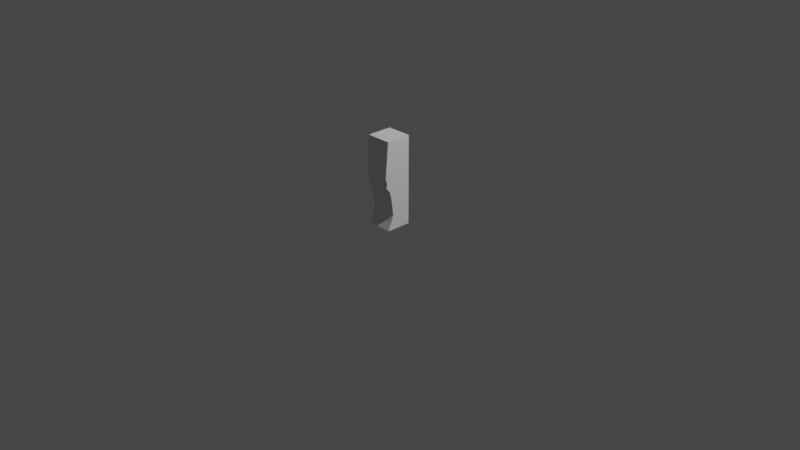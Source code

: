 # Source: untitled.blend  (saved by Blender 2.80.75; exported with 4.5.12 LTS)
import bpy
from mathutils import Matrix  # noqa: F401  (used for matrix-valued properties, if any)

bpy.ops.wm.read_factory_settings(use_empty=True)
scene = bpy.context.scene
scene.name = 'Scene'

# ---- collections
col_collection = bpy.data.collections.new('Collection'); scene.collection.children.link(col_collection)

# ---- world
world_world = bpy.data.worlds.new('World'); scene.world = world_world
world_world.use_nodes = True; world_world.node_tree.nodes.clear()
_N = world_world.node_tree.nodes; _L = world_world.node_tree.links
n0 = _N.new('ShaderNodeOutputWorld'); n0.name = 'World Output'; n0.location = (300, 300)
n1 = _N.new('ShaderNodeBackground'); n1.name = 'Background'; n1.location = (10, 300)
n1.inputs[0].default_value = (0.05088, 0.05088, 0.05088, 1.0)
_L.new(n1.outputs[0], n0.inputs[0])
n0.is_active_output = True
world_world.color = (0.05088, 0.05088, 0.05088)
world_world.use_sun_shadow = False
world_world.sun_shadow_jitter_overblur = 0.0

# ---- cameras
cam_camera = bpy.data.cameras.new('Camera')
cam_camera.clip_end = 100.0
cam_camera.ortho_scale = 7.314

# ---- lights
light_light = bpy.data.lights.new('Light', 'POINT')
light_light.transmission_factor = 0.0
light_light.energy = 1000.0
light_light.shadow_soft_size = 0.1
light_light.shadow_maximum_resolution = 0.006
light_light.use_absolute_resolution = True

# ---- meshes
me_plane = bpy.data.meshes.new('Plane')
me_plane.from_pydata([(-1.0, -1.0, 0.0), (1.0, -1.0, 0.0), (-1.0, 1.0, 0.0), (1.0, 1.0, 0.0), (-1.0, -0.7299, 0.6077), (1.0, -0.7299, 0.6077), (-1.0, 1.0, 0.6077), (1.0, 1.0, 0.6077), (-1.0, -0.5274, 1.175), (1.0, -0.5274, 1.175), (-1.0, 1.0, 1.175), (1.0, 1.0, 1.175), (-1.0, -0.6354, 1.999), (1.0, -0.6354, 1.999), (-1.0, 1.0, 1.999), (1.0, 1.0, 1.999), (-1.0, -0.7029, 2.498), (1.0, -0.7029, 2.498), (-1.0, 1.0, 2.498), (1.0, 1.0, 2.498), (-1.0, -0.8515, 3.065), (1.0, -0.8515, 3.065), (-1.0, 1.0, 3.065), (1.0, 1.0, 3.065), (-1.0, -1.176, 3.484), (1.0, -1.176, 3.484), (-1.0, 1.0, 3.484), (1.0, 1.0, 3.484), (-1.0, -1.108, 3.835), (1.0, -1.108, 3.835), (-1.0, 1.0, 3.835), (1.0, 1.0, 3.835), (-1.0, -1.243, 4.186), (1.0, -1.243, 4.186), (-1.0, 1.0, 4.186), (1.0, 1.0, 4.186), (-1.0, -1.0, 7.008), (1.0, -1.0, 7.008), (-1.0, 1.0, 7.008), (1.0, 1.0, 7.008), (0.0, -1.0, 0.0), (0.0, 1.0, 0.0), (0.0, -0.7299, 0.6077), (0.0, 1.0, 0.6077), (0.0, -0.5274, 1.175), (0.0, 1.0, 1.175), (0.0, -0.6354, 1.999), (0.0, 1.0, 1.999), (0.0, -0.7029, 2.498), (0.0, 1.0, 2.498), (0.0, -0.8515, 3.065), (0.0, 1.0, 3.065), (0.0, -1.176, 3.484), (0.0, 1.0, 3.484), (0.0, -1.108, 3.835), (0.0, 1.0, 3.835), (0.0, -1.243, 4.186), (0.0, 1.0, 4.186), (0.0, -1.0, 7.008), (0.0, 1.0, 7.008), (0.5, -1.0, 0.0), (0.5, -0.7299, 0.6077), (0.5, -0.5274, 1.175), (0.5, -0.6354, 1.999), (0.5, -0.7029, 2.498), (0.5, -0.8515, 3.065), (0.5, -1.176, 3.484), (0.5, -1.108, 3.835), (0.5, -1.243, 4.186), (0.5, -1.0, 7.008), (0.5, 1.0, 0.0), (0.5, 1.0, 0.6077), (0.5, 1.0, 1.175), (0.5, 1.0, 1.999), (0.5, 1.0, 2.498), (0.5, 1.0, 3.065), (0.5, 1.0, 3.484), (0.5, 1.0, 3.835), (0.5, 1.0, 4.186), (0.5, 1.0, 7.008), (-0.5, 1.0, 0.0), (-0.5, 1.0, 0.6077), (-0.5, 1.0, 1.175), (-0.5, 1.0, 1.999), (-0.5, 1.0, 2.498), (-0.5, 1.0, 3.065), (-0.5, 1.0, 3.484), (-0.5, 1.0, 3.835), (-0.5, 1.0, 4.186), (-0.5, 1.0, 7.008), (-0.5, -1.0, 0.0), (-0.5, -0.7299, 0.6077), (-0.5, -0.5274, 1.175), (-0.5, -0.6354, 1.999), (-0.5, -0.7029, 2.498), (-0.5, -0.8515, 3.065), (-0.5, -1.176, 3.484), (-0.5, -1.108, 3.835), (-0.5, -1.243, 4.186), (-0.5, -1.0, 7.008), (-1.0, 1.0, 0.3038), (1.0, 1.0, 0.3038), (1.0, -0.865, 0.3038), (-1.0, -0.865, 0.3038), (0.0, -0.865, 0.3038), (0.0, 1.0, 0.3038), (0.5, 1.0, 0.3038), (0.5, -0.865, 0.3038), (-0.5, -0.865, 0.3038), (-0.5, 1.0, 0.3038), (-1.0, -1.122, 5.597), (-1.0, 1.0, 5.597), (1.0, 1.0, 5.597), (1.0, -1.122, 5.597), (0.0, -1.122, 5.597), (0.0, 1.0, 5.597), (0.5, 1.0, 5.597), (0.5, -1.122, 5.597), (-0.5, -1.122, 5.597), (-0.5, 1.0, 5.597)], [], [(60, 70, 3, 1), (61, 5, 9, 62), (109, 100, 6, 81), (107, 102, 5, 61), (102, 101, 7, 5), (100, 103, 4, 6), (9, 11, 15, 13), (5, 7, 11, 9), (6, 4, 8, 10), (81, 6, 10, 82), (83, 14, 18, 84), (10, 8, 12, 14), (82, 10, 14, 83), (62, 9, 13, 63), (17, 19, 23, 21), (63, 13, 17, 64), (13, 15, 19, 17), (14, 12, 16, 18), (21, 23, 27, 25), (18, 16, 20, 22), (84, 18, 22, 85), (64, 17, 21, 65), (86, 26, 30, 87), (22, 20, 24, 26), (85, 22, 26, 86), (65, 21, 25, 66), (29, 31, 35, 33), (66, 25, 29, 67), (25, 27, 31, 29), (26, 24, 28, 30), (111, 110, 36, 38), (30, 28, 32, 34), (87, 30, 34, 88), (67, 29, 33, 68), (69, 37, 39, 79), (119, 111, 38, 89), (117, 113, 37, 69), (113, 112, 39, 37), (118, 114, 58, 99), (116, 115, 59, 79), (99, 58, 59, 89), (97, 54, 56, 98), (77, 55, 57, 78), (96, 52, 54, 97), (95, 50, 52, 96), (75, 51, 53, 76), (76, 53, 55, 77), (94, 48, 50, 95), (74, 49, 51, 75), (93, 46, 48, 94), (92, 44, 46, 93), (72, 45, 47, 73), (73, 47, 49, 74), (71, 43, 45, 72), (108, 104, 42, 91), (106, 105, 43, 71), (91, 42, 44, 92), (90, 80, 41, 40), (101, 106, 71, 7), (7, 71, 72, 11), (15, 73, 74, 19), (11, 72, 73, 15), (19, 74, 75, 23), (27, 76, 77, 31), (23, 75, 76, 27), (31, 77, 78, 35), (112, 116, 79, 39), (114, 117, 69, 58), (58, 69, 79, 59), (54, 67, 68, 56), (52, 66, 67, 54), (50, 65, 66, 52), (48, 64, 65, 50), (46, 63, 64, 48), (44, 62, 63, 46), (104, 107, 61, 42), (42, 61, 62, 44), (40, 41, 70, 60), (0, 2, 80, 90), (4, 91, 92, 8), (103, 108, 91, 4), (8, 92, 93, 12), (12, 93, 94, 16), (16, 94, 95, 20), (20, 95, 96, 24), (24, 96, 97, 28), (28, 97, 98, 32), (36, 99, 89, 38), (110, 118, 99, 36), (115, 119, 89, 59), (55, 87, 88, 57), (51, 85, 86, 53), (53, 86, 87, 55), (49, 84, 85, 51), (45, 82, 83, 47), (47, 83, 84, 49), (43, 81, 82, 45), (105, 109, 81, 43), (41, 80, 109, 105), (0, 90, 108, 103), (40, 60, 107, 104), (3, 70, 106, 101), (70, 41, 105, 106), (90, 40, 104, 108), (2, 0, 103, 100), (1, 3, 101, 102), (60, 1, 102, 107), (80, 2, 100, 109), (57, 88, 119, 115), (32, 98, 118, 110), (56, 68, 117, 114), (35, 78, 116, 112), (78, 57, 115, 116), (98, 56, 114, 118), (33, 35, 112, 113), (68, 33, 113, 117), (88, 34, 111, 119), (34, 32, 110, 111)])
_uv = me_plane.uv_layers.new(name='UVMap')
_uv.uv.foreach_set('vector', [0.75, 0.0, 0.75, 1.0, 1.0, 1.0, 1.0, 0.0, 0.75, 0.0, 1.0, 0.0, 1.0, 0.0, 0.75, 0.0, 0.25, 1.0, 0.0, 1.0, 0.0, 1.0, 0.25, 1.0, 0.75, 0.0, 1.0, 0.0, 1.0, 0.0, 0.75, 0.0, 1.0, 0.0, 1.0, 1.0, 1.0, 1.0, 1.0, 0.0, 0.0, 1.0, 0.0, 0.0, 0.0, 0.0, 0.0, 1.0, 1.0, 0.0, 1.0, 1.0, 1.0, 1.0, 1.0, 0.0, 1.0, 0.0, 1.0, 1.0, 1.0, 1.0, 1.0, 0.0, 0.0, 1.0, 0.0, 0.0, 0.0, 0.0, 0.0, 1.0, 0.25, 1.0, 0.0, 1.0, 0.0, 1.0, 0.25, 1.0, 0.25, 1.0, 0.0, 1.0, 0.0, 1.0, 0.25, 1.0, 0.0, 1.0, 0.0, 0.0, 0.0, 0.0, 0.0, 1.0, 0.25, 1.0, 0.0, 1.0, 0.0, 1.0, 0.25, 1.0, 0.75, 0.0, 1.0, 0.0, 1.0, 0.0, 0.75, 0.0, 1.0, 0.0, 1.0, 1.0, 1.0, 1.0, 1.0, 0.0, 0.75, 0.0, 1.0, 0.0, 1.0, 0.0, 0.75, 0.0, 1.0, 0.0, 1.0, 1.0, 1.0, 1.0, 1.0, 0.0, 0.0, 1.0, 0.0, 0.0, 0.0, 0.0, 0.0, 1.0, 1.0, 0.0, 1.0, 1.0, 1.0, 1.0, 1.0, 0.0, 0.0, 1.0, 0.0, 0.0, 0.0, 0.0, 0.0, 1.0, 0.25, 1.0, 0.0, 1.0, 0.0, 1.0, 0.25, 1.0, 0.75, 0.0, 1.0, 0.0, 1.0, 0.0, 0.75, 0.0, 0.25, 1.0, 0.0, 1.0, 0.0, 1.0, 0.25, 1.0, 0.0, 1.0, 0.0, 0.0, 0.0, 0.0, 0.0, 1.0, 0.25, 1.0, 0.0, 1.0, 0.0, 1.0, 0.25, 1.0, 0.75, 0.0, 1.0, 0.0, 1.0, 0.0, 0.75, 0.0, 1.0, 0.0, 1.0, 1.0, 1.0, 1.0, 1.0, 0.0, 0.75, 0.0, 1.0, 0.0, 1.0, 0.0, 0.75, 0.0, 1.0, 0.0, 1.0, 1.0, 1.0, 1.0, 1.0, 0.0, 0.0, 1.0, 0.0, 0.0, 0.0, 0.0, 0.0, 1.0, 0.0, 1.0, 0.0, 0.0, 0.0, 0.0, 0.0, 1.0, 0.0, 1.0, 0.0, 0.0, 0.0, 0.0, 0.0, 1.0, 0.25, 1.0, 0.0, 1.0, 0.0, 1.0, 0.25, 1.0, 0.75, 0.0, 1.0, 0.0, 1.0, 0.0, 0.75, 0.0, 0.75, 0.0, 1.0, 0.0, 1.0, 1.0, 0.75, 1.0, 0.25, 1.0, 0.0, 1.0, 0.0, 1.0, 0.25, 1.0, 0.75, 0.0, 1.0, 0.0, 1.0, 0.0, 0.75, 0.0, 1.0, 0.0, 1.0, 1.0, 1.0, 1.0, 1.0, 0.0, 0.25, 0.0, 0.5, 0.0, 0.5, 0.0, 0.25, 0.0, 0.75, 1.0, 0.5, 1.0, 0.5, 1.0, 0.75, 1.0, 0.25, 0.0, 0.5, 0.0, 0.5, 1.0, 0.25, 1.0, 0.25, 0.0, 0.5, 0.0, 0.5, 0.0, 0.25, 0.0, 0.75, 1.0, 0.5, 1.0, 0.5, 1.0, 0.75, 1.0, 0.25, 0.0, 0.5, 0.0, 0.5, 0.0, 0.25, 0.0, 0.25, 0.0, 0.5, 0.0, 0.5, 0.0, 0.25, 0.0, 0.75, 1.0, 0.5, 1.0, 0.5, 1.0, 0.75, 1.0, 0.75, 1.0, 0.5, 1.0, 0.5, 1.0, 0.75, 1.0, 0.25, 0.0, 0.5, 0.0, 0.5, 0.0, 0.25, 0.0, 0.75, 1.0, 0.5, 1.0, 0.5, 1.0, 0.75, 1.0, 0.25, 0.0, 0.5, 0.0, 0.5, 0.0, 0.25, 0.0, 0.25, 0.0, 0.5, 0.0, 0.5, 0.0, 0.25, 0.0, 0.75, 1.0, 0.5, 1.0, 0.5, 1.0, 0.75, 1.0, 0.75, 1.0, 0.5, 1.0, 0.5, 1.0, 0.75, 1.0, 0.75, 1.0, 0.5, 1.0, 0.5, 1.0, 0.75, 1.0, 0.25, 0.0, 0.5, 0.0, 0.5, 0.0, 0.25, 0.0, 0.75, 1.0, 0.5, 1.0, 0.5, 1.0, 0.75, 1.0, 0.25, 0.0, 0.5, 0.0, 0.5, 0.0, 0.25, 0.0, 0.25, 0.0, 0.25, 1.0, 0.5, 1.0, 0.5, 0.0, 1.0, 1.0, 0.75, 1.0, 0.75, 1.0, 1.0, 1.0, 1.0, 1.0, 0.75, 1.0, 0.75, 1.0, 1.0, 1.0, 1.0, 1.0, 0.75, 1.0, 0.75, 1.0, 1.0, 1.0, 1.0, 1.0, 0.75, 1.0, 0.75, 1.0, 1.0, 1.0, 1.0, 1.0, 0.75, 1.0, 0.75, 1.0, 1.0, 1.0, 1.0, 1.0, 0.75, 1.0, 0.75, 1.0, 1.0, 1.0, 1.0, 1.0, 0.75, 1.0, 0.75, 1.0, 1.0, 1.0, 1.0, 1.0, 0.75, 1.0, 0.75, 1.0, 1.0, 1.0, 1.0, 1.0, 0.75, 1.0, 0.75, 1.0, 1.0, 1.0, 0.5, 0.0, 0.75, 0.0, 0.75, 0.0, 0.5, 0.0, 0.5, 0.0, 0.75, 0.0, 0.75, 1.0, 0.5, 1.0, 0.5, 0.0, 0.75, 0.0, 0.75, 0.0, 0.5, 0.0, 0.5, 0.0, 0.75, 0.0, 0.75, 0.0, 0.5, 0.0, 0.5, 0.0, 0.75, 0.0, 0.75, 0.0, 0.5, 0.0, 0.5, 0.0, 0.75, 0.0, 0.75, 0.0, 0.5, 0.0, 0.5, 0.0, 0.75, 0.0, 0.75, 0.0, 0.5, 0.0, 0.5, 0.0, 0.75, 0.0, 0.75, 0.0, 0.5, 0.0, 0.5, 0.0, 0.75, 0.0, 0.75, 0.0, 0.5, 0.0, 0.5, 0.0, 0.75, 0.0, 0.75, 0.0, 0.5, 0.0, 0.5, 0.0, 0.5, 1.0, 0.75, 1.0, 0.75, 0.0, 0.0, 0.0, 0.0, 1.0, 0.25, 1.0, 0.25, 0.0, 0.0, 0.0, 0.25, 0.0, 0.25, 0.0, 0.0, 0.0, 0.0, 0.0, 0.25, 0.0, 0.25, 0.0, 0.0, 0.0, 0.0, 0.0, 0.25, 0.0, 0.25, 0.0, 0.0, 0.0, 0.0, 0.0, 0.25, 0.0, 0.25, 0.0, 0.0, 0.0, 0.0, 0.0, 0.25, 0.0, 0.25, 0.0, 0.0, 0.0, 0.0, 0.0, 0.25, 0.0, 0.25, 0.0, 0.0, 0.0, 0.0, 0.0, 0.25, 0.0, 0.25, 0.0, 0.0, 0.0, 0.0, 0.0, 0.25, 0.0, 0.25, 0.0, 0.0, 0.0, 0.0, 0.0, 0.25, 0.0, 0.25, 1.0, 0.0, 1.0, 0.0, 0.0, 0.25, 0.0, 0.25, 0.0, 0.0, 0.0, 0.5, 1.0, 0.25, 1.0, 0.25, 1.0, 0.5, 1.0, 0.5, 1.0, 0.25, 1.0, 0.25, 1.0, 0.5, 1.0, 0.5, 1.0, 0.25, 1.0, 0.25, 1.0, 0.5, 1.0, 0.5, 1.0, 0.25, 1.0, 0.25, 1.0, 0.5, 1.0, 0.5, 1.0, 0.25, 1.0, 0.25, 1.0, 0.5, 1.0, 0.5, 1.0, 0.25, 1.0, 0.25, 1.0, 0.5, 1.0, 0.5, 1.0, 0.25, 1.0, 0.25, 1.0, 0.5, 1.0, 0.5, 1.0, 0.25, 1.0, 0.25, 1.0, 0.5, 1.0, 0.5, 1.0, 0.25, 1.0, 0.25, 1.0, 0.5, 1.0, 0.5, 1.0, 0.25, 1.0, 0.25, 1.0, 0.5, 1.0, 0.0, 0.0, 0.25, 0.0, 0.25, 0.0, 0.0, 0.0, 0.5, 0.0, 0.75, 0.0, 0.75, 0.0, 0.5, 0.0, 1.0, 1.0, 0.75, 1.0, 0.75, 1.0, 1.0, 1.0, 0.75, 1.0, 0.5, 1.0, 0.5, 1.0, 0.75, 1.0, 0.25, 0.0, 0.5, 0.0, 0.5, 0.0, 0.25, 0.0, 0.0, 1.0, 0.0, 0.0, 0.0, 0.0, 0.0, 1.0, 1.0, 0.0, 1.0, 1.0, 1.0, 1.0, 1.0, 0.0, 0.75, 0.0, 1.0, 0.0, 1.0, 0.0, 0.75, 0.0, 0.25, 1.0, 0.0, 1.0, 0.0, 1.0, 0.25, 1.0, 0.5, 1.0, 0.25, 1.0, 0.25, 1.0, 0.5, 1.0, 0.0, 0.0, 0.25, 0.0, 0.25, 0.0, 0.0, 0.0, 0.5, 0.0, 0.75, 0.0, 0.75, 0.0, 0.5, 0.0, 1.0, 1.0, 0.75, 1.0, 0.75, 1.0, 1.0, 1.0, 0.75, 1.0, 0.5, 1.0, 0.5, 1.0, 0.75, 1.0, 0.25, 0.0, 0.5, 0.0, 0.5, 0.0, 0.25, 0.0, 1.0, 0.0, 1.0, 1.0, 1.0, 1.0, 1.0, 0.0, 0.75, 0.0, 1.0, 0.0, 1.0, 0.0, 0.75, 0.0, 0.25, 1.0, 0.0, 1.0, 0.0, 1.0, 0.25, 1.0, 0.0, 1.0, 0.0, 0.0, 0.0, 0.0, 0.0, 1.0])
me_plane.use_remesh_preserve_volume = False
me_plane.use_remesh_preserve_attributes = False
me_plane.use_mirror_vertex_groups = False
me_plane.update()

# ---- objects
ob_light = bpy.data.objects.new('Light', light_light)
ob_camera = bpy.data.objects.new('Camera', cam_camera)
ob_empty = bpy.data.objects.new('Empty', None)
ob_empty_001 = bpy.data.objects.new('Empty.001', None)
ob_plane = bpy.data.objects.new('Plane', me_plane)

# ---- transforms, parenting, visibility, modifiers, constraints
ob_light.location = (4.076, 1.005, 5.904)
ob_light.rotation_euler = (0.6503, 0.05522, 1.866)
ob_light.lock_rotations_4d = False
ob_light.empty_display_type = 'ARROWS'
ob_light.color = (0.0, 0.0, 0.0, 0.0)
ob_light.lineart.crease_threshold = 0.0
ob_camera.location = (7.359, -6.926, 4.958)
ob_camera.rotation_euler = (1.109, 0.0, 0.8149)
ob_camera.lock_rotations_4d = False
ob_camera.empty_display_type = 'ARROWS'
ob_camera.color = (0.0, 0.0, 0.0, 0.0)
ob_camera.display_type = 'WIRE'
ob_camera.lineart.crease_threshold = 0.0
ob_empty.location = (0.0, 0.66, 0.0)
ob_empty.rotation_euler = (1.571, -0.0, 1.571)
ob_empty.empty_display_type = 'IMAGE'
ob_empty.empty_display_size = 5.0
ob_empty.empty_image_depth = 'BACK'
ob_empty.show_empty_image_perspective = False
ob_empty.empty_image_side = 'FRONT'
ob_empty.lineart.crease_threshold = 0.0
ob_empty_001.location = (1.88, 0.0, 0.0)
ob_empty_001.rotation_euler = (1.571, 0.0, 3.142)
ob_empty_001.empty_display_type = 'IMAGE'
ob_empty_001.empty_display_size = 5.0
ob_empty_001.empty_image_depth = 'BACK'
ob_empty_001.show_empty_image_perspective = False
ob_empty_001.empty_image_side = 'FRONT'
ob_empty_001.lineart.crease_threshold = 0.0
ob_plane.location = (0.0, -0.1363, 0.0)
ob_plane.scale = (0.1356, 0.1356, 0.1356)
ob_plane.lineart.crease_threshold = 0.0

# ---- collection membership
col_collection.objects.link(ob_light)
col_collection.objects.link(ob_camera)
col_collection.objects.link(ob_empty)
col_collection.objects.link(ob_empty_001)
col_collection.objects.link(ob_plane)

# ---- scene / render settings (as saved in the file)
scene.camera = ob_camera
scene.frame_start = 1; scene.frame_end = 250; scene.frame_set(1)
scene.render.engine = 'BLENDER_EEVEE_NEXT'
scene.cycles.use_denoising = False
scene.cycles.samples = 128
scene.cycles.sampling_pattern = 'TABULATED_SOBOL'
scene.cycles.use_adaptive_sampling = False
scene.cycles.use_light_tree = False
scene.view_settings.view_transform = 'Filmic'
bpy.context.view_layer.update()
